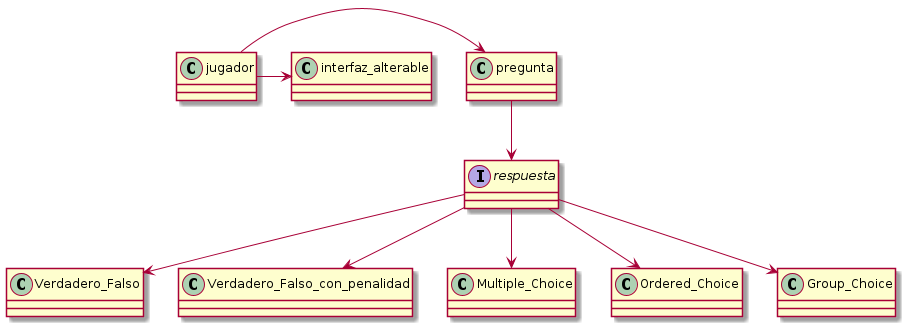

The diagram above was rendered by PlantUML. Its source (embedded in the PNG):
@startuml

class jugador{
}

class pregunta{
}

interface respuesta{
}

class Verdadero_Falso{
}

class Verdadero_Falso_con_penalidad{
}

jugador -> pregunta

pregunta -down-> respuesta


respuesta --> Verdadero_Falso
respuesta --> Verdadero_Falso_con_penalidad

respuesta --> Multiple_Choice
respuesta --> Ordered_Choice
respuesta --> Group_Choice



jugador -> interfaz_alterable



@enduml